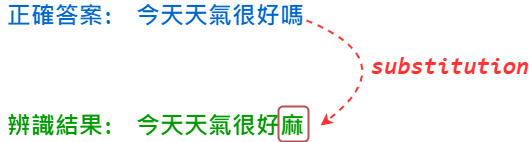

The diagram above was exported from draw.io. Its source (the exported page's mxGraphModel, read from the mxfile embedded in the PNG):
<mxGraphModel dx="1434" dy="756" grid="1" gridSize="10" guides="1" tooltips="1" connect="1" arrows="1" fold="1" page="1" pageScale="1" pageWidth="827" pageHeight="1169" math="0" shadow="0">
  <root>
    <mxCell id="0" />
    <mxCell id="1" parent="0" />
    <mxCell id="bssuLY23YR4iE4XkJy9E-1" value="正確答案:" style="text;html=1;strokeColor=none;fillColor=none;align=center;verticalAlign=middle;whiteSpace=wrap;rounded=0;fontSize=24;fontStyle=1;fontColor=#0066CC;fontFamily=Comic Sans MS;" vertex="1" parent="1">
      <mxGeometry x="180" y="260" width="120" height="30" as="geometry" />
    </mxCell>
    <mxCell id="bssuLY23YR4iE4XkJy9E-2" value="辨識結果:" style="text;html=1;strokeColor=none;fillColor=none;align=center;verticalAlign=middle;whiteSpace=wrap;rounded=0;fontSize=24;fontStyle=1;fontColor=#009900;fontFamily=Comic Sans MS;" vertex="1" parent="1">
      <mxGeometry x="180" y="370" width="120" height="30" as="geometry" />
    </mxCell>
    <mxCell id="bssuLY23YR4iE4XkJy9E-3" value="今天天氣很好嗎" style="text;html=1;strokeColor=none;fillColor=none;align=center;verticalAlign=middle;whiteSpace=wrap;rounded=0;fontSize=24;fontColor=#0066CC;fontStyle=1;fontFamily=Comic Sans MS;" vertex="1" parent="1">
      <mxGeometry x="300" y="260" width="200" height="30" as="geometry" />
    </mxCell>
    <mxCell id="bssuLY23YR4iE4XkJy9E-4" value="今天天氣很好麻" style="text;html=1;strokeColor=none;fillColor=none;align=center;verticalAlign=middle;whiteSpace=wrap;rounded=0;fontSize=24;fontColor=#009900;fontStyle=1;fontFamily=Comic Sans MS;" vertex="1" parent="1">
      <mxGeometry x="300" y="370" width="200" height="30" as="geometry" />
    </mxCell>
    <mxCell id="bssuLY23YR4iE4XkJy9E-5" value="" style="rounded=1;whiteSpace=wrap;html=1;fillColor=none;strokeColor=#b85450;strokeWidth=2;fontFamily=Comic Sans MS;" vertex="1" parent="1">
      <mxGeometry x="458" y="366" width="30" height="35" as="geometry" />
    </mxCell>
    <mxCell id="bssuLY23YR4iE4XkJy9E-6" value="" style="endArrow=classic;html=1;entryX=1;entryY=0.5;entryDx=0;entryDy=0;curved=1;strokeColor=#FF3333;strokeWidth=2;dashed=1;fontFamily=Comic Sans MS;" edge="1" parent="1" target="bssuLY23YR4iE4XkJy9E-4">
      <mxGeometry width="50" height="50" relative="1" as="geometry">
        <mxPoint x="486" y="280" as="sourcePoint" />
        <mxPoint x="536" y="230" as="targetPoint" />
        <Array as="points">
          <mxPoint x="586" y="320" />
        </Array>
      </mxGeometry>
    </mxCell>
    <mxCell id="bssuLY23YR4iE4XkJy9E-7" value="&lt;code data-slate-fragment=&quot;JTdCJTIyb2JqZWN0JTIyJTNBJTIyZG9jdW1lbnQlMjIlMkMlMjJkYXRhJTIyJTNBJTdCJTdEJTJDJTIybm9kZXMlMjIlM0ElNUIlN0IlMjJvYmplY3QlMjIlM0ElMjJibG9jayUyMiUyQyUyMnR5cGUlMjIlM0ElMjJwYXJhZ3JhcGglMjIlMkMlMjJpc1ZvaWQlMjIlM0FmYWxzZSUyQyUyMmRhdGElMjIlM0ElN0IlN0QlMkMlMjJub2RlcyUyMiUzQSU1QiU3QiUyMm9iamVjdCUyMiUzQSUyMnRleHQlMjIlMkMlMjJsZWF2ZXMlMjIlM0ElNUIlN0IlMjJvYmplY3QlMjIlM0ElMjJsZWFmJTIyJTJDJTIydGV4dCUyMiUzQSUyMnN1YnN0aXR1dGlvbnMlMjIlMkMlMjJtYXJrcyUyMiUzQSU1QiU3QiUyMm9iamVjdCUyMiUzQSUyMm1hcmslMjIlMkMlMjJ0eXBlJTIyJTNBJTIyY29kZSUyMiUyQyUyMmRhdGElMjIlM0ElN0IlN0QlN0QlNUQlMkMlMjJzZWxlY3Rpb25zJTIyJTNBJTVCJTVEJTdEJTVEJTJDJTIya2V5JTIyJTNBJTIyMzZjMjNmZTEwZjk2NDhjNGE3NDI5ZGY5MGM1ZjRkNGUlMjIlN0QlNUQlMkMlMjJrZXklMjIlM0ElMjIwMjlmZDI3ZThhNDc0YTI5YTA2ZWNhMzU4NTY4MDBkNiUyMiU3RCU1RCUyQyUyMmtleSUyMiUzQSUyMjNjYjZkM2U4YzdjOTQ2OGU4NGI3MDhjNWQzZTIzNDM1JTIyJTdE&quot; class=&quot;r-crgep1 r-2jxp4q r-z2wwpe r-uibjmv r-m2pi6t r-1hvjb8t&quot; data-offset-key=&quot;fb9f30bbfcf1450c9247146f9aa881c5:1&quot; data-slate-leaf=&quot;true&quot; style=&quot;font-size: 24px;&quot;&gt;substitution&lt;/code&gt;" style="text;html=1;strokeColor=none;fillColor=none;align=center;verticalAlign=middle;whiteSpace=wrap;rounded=0;fontStyle=3;fontSize=24;fontFamily=Comic Sans MS;fontColor=#FF3333;" vertex="1" parent="1">
      <mxGeometry x="560" y="310" width="140" height="30" as="geometry" />
    </mxCell>
  </root>
</mxGraphModel>